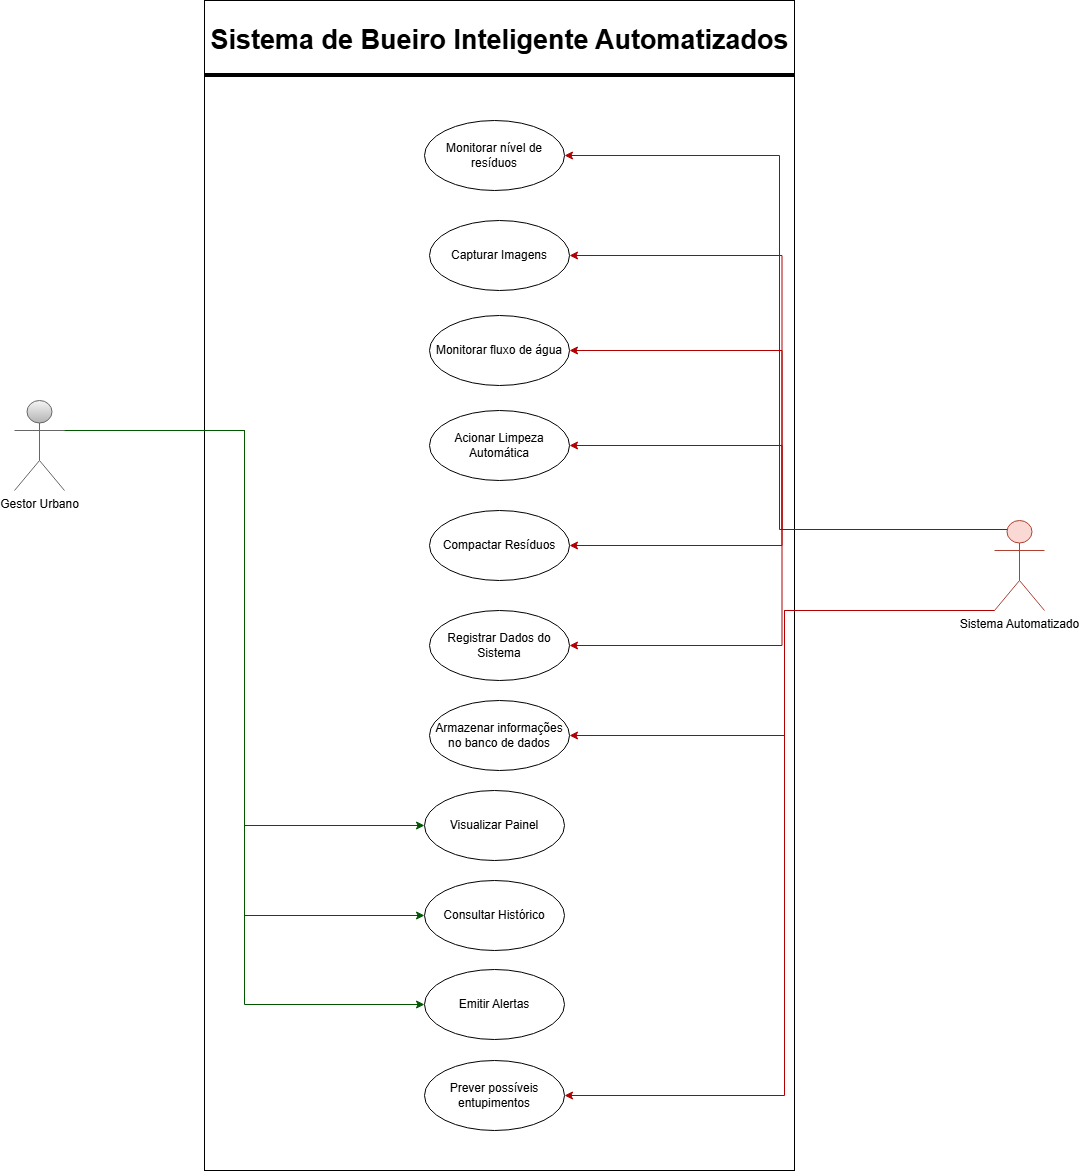

The diagram above was exported from draw.io. Its source (the exported page's mxGraphModel, read from the mxfile embedded in the PNG):
<mxGraphModel dx="971" dy="521" grid="1" gridSize="10" guides="1" tooltips="1" connect="1" arrows="1" fold="1" page="1" pageScale="1" pageWidth="827" pageHeight="1169" background="#ffffff" math="0" shadow="0">
  <root>
    <mxCell id="9Q_81Om1kvIijrdtIWsB-0" />
    <mxCell id="9Q_81Om1kvIijrdtIWsB-1" parent="9Q_81Om1kvIijrdtIWsB-0" />
    <mxCell id="8DVITGP39XHprUiU4WzS-0" parent="9Q_81Om1kvIijrdtIWsB-1" style="rounded=0;whiteSpace=wrap;html=1;fillColor=none;" value="" vertex="1">
      <mxGeometry height="1170" width="590" x="300" y="200" as="geometry" />
    </mxCell>
    <mxCell id="8DVITGP39XHprUiU4WzS-24" edge="1" parent="9Q_81Om1kvIijrdtIWsB-1" source="8DVITGP39XHprUiU4WzS-2" style="edgeStyle=orthogonalEdgeStyle;rounded=0;orthogonalLoop=1;jettySize=auto;html=1;exitX=1;exitY=0.3333333333333333;exitDx=0;exitDy=0;exitPerimeter=0;entryX=0;entryY=0.5;entryDx=0;entryDy=0;fillColor=#008a00;strokeColor=#005700;" target="8DVITGP39XHprUiU4WzS-21">
      <mxGeometry relative="1" as="geometry" />
    </mxCell>
    <mxCell id="8DVITGP39XHprUiU4WzS-27" edge="1" parent="9Q_81Om1kvIijrdtIWsB-1" source="8DVITGP39XHprUiU4WzS-2" style="edgeStyle=orthogonalEdgeStyle;rounded=0;orthogonalLoop=1;jettySize=auto;html=1;exitX=1;exitY=0.3333333333333333;exitDx=0;exitDy=0;exitPerimeter=0;entryX=0;entryY=0.5;entryDx=0;entryDy=0;fillColor=#008a00;strokeColor=#005700;" target="8DVITGP39XHprUiU4WzS-19">
      <mxGeometry relative="1" as="geometry" />
    </mxCell>
    <mxCell id="8DVITGP39XHprUiU4WzS-28" edge="1" parent="9Q_81Om1kvIijrdtIWsB-1" source="8DVITGP39XHprUiU4WzS-2" style="edgeStyle=orthogonalEdgeStyle;rounded=0;orthogonalLoop=1;jettySize=auto;html=1;exitX=1;exitY=0.3333333333333333;exitDx=0;exitDy=0;exitPerimeter=0;entryX=0;entryY=0.5;entryDx=0;entryDy=0;fillColor=#008a00;strokeColor=#005700;" target="8DVITGP39XHprUiU4WzS-20">
      <mxGeometry relative="1" as="geometry" />
    </mxCell>
    <mxCell id="8DVITGP39XHprUiU4WzS-2" parent="9Q_81Om1kvIijrdtIWsB-1" style="shape=umlActor;verticalLabelPosition=bottom;verticalAlign=top;html=1;fillColor=#f5f5f5;strokeColor=#666666;gradientColor=light-dark(#B3B3B3,#00FF00);" value="Gestor Urbano" vertex="1">
      <mxGeometry height="90" width="50" x="110" y="600" as="geometry" />
    </mxCell>
    <mxCell id="8DVITGP39XHprUiU4WzS-6" parent="9Q_81Om1kvIijrdtIWsB-1" style="text;strokeColor=none;fillColor=none;html=1;fontSize=27;fontStyle=1;verticalAlign=middle;align=center;autosizeText=1;" value="Sistema de Bueiro Inteligente Automatizados" vertex="1">
      <mxGeometry height="60" width="550" x="320" y="210" as="geometry" />
    </mxCell>
    <mxCell id="8DVITGP39XHprUiU4WzS-9" parent="9Q_81Om1kvIijrdtIWsB-1" style="line;strokeWidth=4;html=1;perimeter=backbonePerimeter;points=[];outlineConnect=0;" value="" vertex="1">
      <mxGeometry height="10" width="590" x="300" y="270" as="geometry" />
    </mxCell>
    <mxCell id="8DVITGP39XHprUiU4WzS-32" edge="1" parent="9Q_81Om1kvIijrdtIWsB-1" source="8DVITGP39XHprUiU4WzS-10" style="edgeStyle=orthogonalEdgeStyle;rounded=0;orthogonalLoop=1;jettySize=auto;html=1;exitX=0.25;exitY=0.1;exitDx=0;exitDy=0;exitPerimeter=0;entryX=1;entryY=0.5;entryDx=0;entryDy=0;fillColor=#e51400;strokeColor=#B20000;" target="8DVITGP39XHprUiU4WzS-14">
      <mxGeometry relative="1" as="geometry" />
    </mxCell>
    <mxCell id="8DVITGP39XHprUiU4WzS-33" edge="1" parent="9Q_81Om1kvIijrdtIWsB-1" source="8DVITGP39XHprUiU4WzS-10" style="edgeStyle=orthogonalEdgeStyle;rounded=0;orthogonalLoop=1;jettySize=auto;html=1;exitX=0.25;exitY=0.1;exitDx=0;exitDy=0;exitPerimeter=0;entryX=1;entryY=0.5;entryDx=0;entryDy=0;fillColor=#e51400;strokeColor=#B20000;" target="8DVITGP39XHprUiU4WzS-15">
      <mxGeometry relative="1" as="geometry" />
    </mxCell>
    <mxCell id="8DVITGP39XHprUiU4WzS-34" edge="1" parent="9Q_81Om1kvIijrdtIWsB-1" source="8DVITGP39XHprUiU4WzS-10" style="edgeStyle=orthogonalEdgeStyle;rounded=0;orthogonalLoop=1;jettySize=auto;html=1;exitX=0.25;exitY=0.1;exitDx=0;exitDy=0;exitPerimeter=0;entryX=1;entryY=0.5;entryDx=0;entryDy=0;fillColor=#e51400;strokeColor=#B20000;" target="8DVITGP39XHprUiU4WzS-16">
      <mxGeometry relative="1" as="geometry" />
    </mxCell>
    <mxCell id="8DVITGP39XHprUiU4WzS-35" edge="1" parent="9Q_81Om1kvIijrdtIWsB-1" source="8DVITGP39XHprUiU4WzS-10" style="edgeStyle=orthogonalEdgeStyle;rounded=0;orthogonalLoop=1;jettySize=auto;html=1;exitX=0.25;exitY=0.1;exitDx=0;exitDy=0;exitPerimeter=0;entryX=1;entryY=0.5;entryDx=0;entryDy=0;fillColor=#e51400;strokeColor=#B20000;" target="8DVITGP39XHprUiU4WzS-17">
      <mxGeometry relative="1" as="geometry" />
    </mxCell>
    <mxCell id="8DVITGP39XHprUiU4WzS-36" edge="1" parent="9Q_81Om1kvIijrdtIWsB-1" source="8DVITGP39XHprUiU4WzS-10" style="edgeStyle=orthogonalEdgeStyle;rounded=0;orthogonalLoop=1;jettySize=auto;html=1;exitX=0.25;exitY=0.1;exitDx=0;exitDy=0;exitPerimeter=0;entryX=1;entryY=0.5;entryDx=0;entryDy=0;fillColor=#e51400;strokeColor=#B20000;" target="8DVITGP39XHprUiU4WzS-18">
      <mxGeometry relative="1" as="geometry" />
    </mxCell>
    <mxCell id="8DVITGP39XHprUiU4WzS-44" edge="1" parent="9Q_81Om1kvIijrdtIWsB-1" source="8DVITGP39XHprUiU4WzS-10" style="edgeStyle=orthogonalEdgeStyle;rounded=0;orthogonalLoop=1;jettySize=auto;html=1;exitX=0.25;exitY=0.1;exitDx=0;exitDy=0;exitPerimeter=0;entryX=1;entryY=0.5;entryDx=0;entryDy=0;fillColor=#e51400;strokeColor=#B20000;" target="8DVITGP39XHprUiU4WzS-39">
      <mxGeometry relative="1" as="geometry" />
    </mxCell>
    <mxCell id="8DVITGP39XHprUiU4WzS-45" edge="1" parent="9Q_81Om1kvIijrdtIWsB-1" source="8DVITGP39XHprUiU4WzS-10" style="edgeStyle=orthogonalEdgeStyle;rounded=0;orthogonalLoop=1;jettySize=auto;html=1;exitX=0;exitY=1;exitDx=0;exitDy=0;exitPerimeter=0;entryX=1;entryY=0.5;entryDx=0;entryDy=0;fillColor=#e51400;strokeColor=#B20000;" target="8DVITGP39XHprUiU4WzS-43">
      <mxGeometry relative="1" as="geometry">
        <Array as="points">
          <mxPoint x="880" y="810" />
          <mxPoint x="880" y="935" />
        </Array>
      </mxGeometry>
    </mxCell>
    <mxCell id="8DVITGP39XHprUiU4WzS-46" edge="1" parent="9Q_81Om1kvIijrdtIWsB-1" source="8DVITGP39XHprUiU4WzS-10" style="edgeStyle=orthogonalEdgeStyle;rounded=0;orthogonalLoop=1;jettySize=auto;html=1;exitX=0;exitY=1;exitDx=0;exitDy=0;exitPerimeter=0;entryX=1;entryY=0.5;entryDx=0;entryDy=0;fillColor=#e51400;strokeColor=#B20000;" target="8DVITGP39XHprUiU4WzS-22">
      <mxGeometry relative="1" as="geometry">
        <Array as="points">
          <mxPoint x="880" y="810" />
          <mxPoint x="880" y="1295" />
        </Array>
      </mxGeometry>
    </mxCell>
    <mxCell id="8DVITGP39XHprUiU4WzS-10" parent="9Q_81Om1kvIijrdtIWsB-1" style="shape=umlActor;verticalLabelPosition=bottom;verticalAlign=top;html=1;fillColor=light-dark(#FAD9D5,#FF0000);strokeColor=#ae4132;" value="Sistema Automatizado" vertex="1">
      <mxGeometry height="90" width="50" x="1090" y="720" as="geometry" />
    </mxCell>
    <mxCell id="8DVITGP39XHprUiU4WzS-14" parent="9Q_81Om1kvIijrdtIWsB-1" style="ellipse;whiteSpace=wrap;html=1;" value="Monitorar nível de resíduos" vertex="1">
      <mxGeometry height="70" width="140" x="520" y="320" as="geometry" />
    </mxCell>
    <mxCell id="8DVITGP39XHprUiU4WzS-15" parent="9Q_81Om1kvIijrdtIWsB-1" style="ellipse;whiteSpace=wrap;html=1;" value="Capturar Imagens" vertex="1">
      <mxGeometry height="70" width="140" x="525" y="420" as="geometry" />
    </mxCell>
    <mxCell id="8DVITGP39XHprUiU4WzS-16" parent="9Q_81Om1kvIijrdtIWsB-1" style="ellipse;whiteSpace=wrap;html=1;" value="Acionar Limpeza Automática" vertex="1">
      <mxGeometry height="70" width="140" x="525" y="610" as="geometry" />
    </mxCell>
    <mxCell id="8DVITGP39XHprUiU4WzS-17" parent="9Q_81Om1kvIijrdtIWsB-1" style="ellipse;whiteSpace=wrap;html=1;" value="Compactar Resíduos" vertex="1">
      <mxGeometry height="70" width="140" x="525" y="710" as="geometry" />
    </mxCell>
    <mxCell id="8DVITGP39XHprUiU4WzS-18" parent="9Q_81Om1kvIijrdtIWsB-1" style="ellipse;whiteSpace=wrap;html=1;" value="Registrar Dados do Sistema" vertex="1">
      <mxGeometry height="70" width="140" x="525" y="810" as="geometry" />
    </mxCell>
    <mxCell id="8DVITGP39XHprUiU4WzS-19" parent="9Q_81Om1kvIijrdtIWsB-1" style="ellipse;whiteSpace=wrap;html=1;" value="Consultar Histórico" vertex="1">
      <mxGeometry height="70" width="140" x="520" y="1080" as="geometry" />
    </mxCell>
    <mxCell id="8DVITGP39XHprUiU4WzS-20" parent="9Q_81Om1kvIijrdtIWsB-1" style="ellipse;whiteSpace=wrap;html=1;" value="Emitir Alertas" vertex="1">
      <mxGeometry height="70" width="140" x="520" y="1169" as="geometry" />
    </mxCell>
    <mxCell id="8DVITGP39XHprUiU4WzS-21" parent="9Q_81Om1kvIijrdtIWsB-1" style="ellipse;whiteSpace=wrap;html=1;" value="Visualizar Painel" vertex="1">
      <mxGeometry height="70" width="140" x="520" y="990" as="geometry" />
    </mxCell>
    <mxCell id="8DVITGP39XHprUiU4WzS-22" parent="9Q_81Om1kvIijrdtIWsB-1" style="ellipse;whiteSpace=wrap;html=1;" value="Prever possíveis entupimentos" vertex="1">
      <mxGeometry height="70" width="140" x="520" y="1260" as="geometry" />
    </mxCell>
    <mxCell id="8DVITGP39XHprUiU4WzS-39" parent="9Q_81Om1kvIijrdtIWsB-1" style="ellipse;whiteSpace=wrap;html=1;" value="Monitorar fluxo de água" vertex="1">
      <mxGeometry height="70" width="140" x="525" y="515" as="geometry" />
    </mxCell>
    <mxCell id="8DVITGP39XHprUiU4WzS-43" parent="9Q_81Om1kvIijrdtIWsB-1" style="ellipse;whiteSpace=wrap;html=1;" value=" Armazenar informações no banco de dados" vertex="1">
      <mxGeometry height="70" width="140" x="525" y="900" as="geometry" />
    </mxCell>
  </root>
</mxGraphModel>